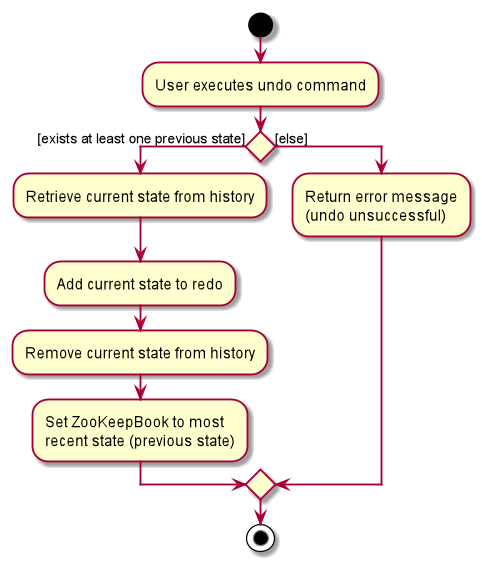

The diagram above was rendered by PlantUML. Its source (embedded in the PNG):
@startuml
start
:User executes undo command;


if () then ([exists at least one previous state])
    :Retrieve current state from history;
    :Add current state to redo;
    :Remove current state from history;
    :Set ZooKeepBook to most
    recent state (previous state);
else ([else])
    :Return error message
    (undo unsuccessful);
endif
stop
@enduml